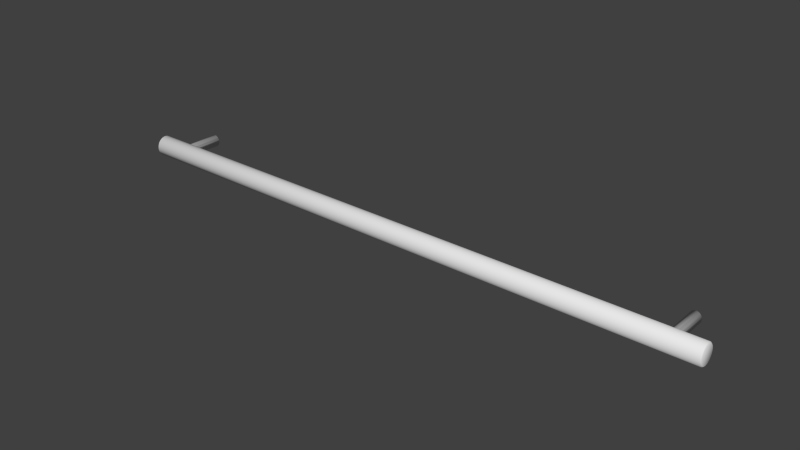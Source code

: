 # Source: Bar_Pull_2.blend  (saved by Blender 2.83.15; exported with 4.5.12 LTS)
import bpy
from mathutils import Matrix  # noqa: F401  (used for matrix-valued properties, if any)

bpy.ops.wm.read_factory_settings(use_empty=True)
scene = bpy.context.scene
scene.name = 'Scene'

# ---- collections
col_collection_1 = bpy.data.collections.new('Collection 1'); scene.collection.children.link(col_collection_1)

# ---- world
world_world = bpy.data.worlds.new('World'); scene.world = world_world
world_world.color = (0.05088, 0.05088, 0.05088)
world_world.use_sun_shadow = False
world_world.sun_shadow_jitter_overblur = 0.0
world_world.cycles.sampling_method = 'MANUAL'
world_world.cycles.sample_map_resolution = 256

# ---- meshes
me_cylinder = bpy.data.meshes.new('Cylinder')
me_cylinder.from_pydata([(-0.1858, -0.02554, 0.00635), (0.1874, -0.02554, 0.00635), (0.1874, -0.02439, 0.006228), (-0.1858, -0.02439, 0.006228), (-0.1866, -0.02454, 0.005369), (-0.1866, -0.02554, 0.005474), (-0.1858, -0.0267, 0.006228), (0.1874, -0.0267, 0.006228), (0.188, -0.02554, 0.005684), (0.188, -0.02451, 0.005574), (0.1874, -0.02327, 0.005867), (-0.1858, -0.02327, 0.005867), (-0.1866, -0.02654, 0.005369), (-0.1866, -0.02358, 0.005058), (-0.1866, -0.0227, 0.004552), (-0.1866, -0.02192, 0.003871), (-0.1866, -0.02129, 0.003041), (-0.1866, -0.02082, 0.002095), (-0.1866, -0.02052, 0.001068), (-0.1866, -0.02043, -5.752e-09), (-0.1866, -0.02052, -0.001068), (-0.1866, -0.02082, -0.002095), (-0.1866, -0.02129, -0.003041), (-0.1866, -0.02192, -0.003871), (-0.1866, -0.0227, -0.004552), (-0.1866, -0.02358, -0.005058), (-0.1866, -0.02454, -0.005369), (-0.1866, -0.02554, -0.005474), (-0.1866, -0.02654, -0.005369), (-0.1866, -0.0275, -0.005058), (-0.1866, -0.02839, -0.004552), (-0.1866, -0.02916, -0.003871), (-0.1866, -0.0298, -0.003041), (-0.1866, -0.03027, -0.002095), (-0.1866, -0.03056, -0.001068), (-0.1866, -0.03066, -2.197e-09), (-0.1866, -0.03056, 0.001068), (-0.1866, -0.03027, 0.002095), (-0.1866, -0.0298, 0.003041), (-0.1866, -0.02916, 0.003871), (-0.1866, -0.02839, 0.004552), (-0.1866, -0.0275, 0.005058), (-0.1858, -0.02782, 0.005867), (0.1874, -0.02782, 0.005867), (0.188, -0.02658, 0.005574), (0.188, -0.02351, 0.005251), (0.188, -0.02758, 0.005251), (0.188, -0.0285, 0.004726), (0.188, -0.0293, 0.004019), (0.188, -0.02996, 0.003158), (0.188, -0.03045, 0.002175), (0.188, -0.03075, 0.001109), (0.188, -0.03086, 7.629e-09), (0.188, -0.03075, -0.001109), (0.188, -0.03045, -0.002175), (0.188, -0.02996, -0.003158), (0.188, -0.0293, -0.004019), (0.188, -0.0285, -0.004726), (0.188, -0.02758, -0.005251), (0.188, -0.02658, -0.005574), (0.188, -0.02554, -0.005684), (0.188, -0.02451, -0.005574), (0.188, -0.02351, -0.005251), (0.188, -0.02259, -0.004726), (0.188, -0.02179, -0.004019), (0.188, -0.02113, -0.003158), (0.188, -0.02063, -0.002175), (0.188, -0.02033, -0.001109), (0.188, -0.02023, 4.116e-09), (0.188, -0.02033, 0.001109), (0.188, -0.02063, 0.002175), (0.188, -0.02113, 0.003158), (0.188, -0.02179, 0.004019), (0.188, -0.02259, 0.004726), (0.1874, -0.02225, 0.00528), (-0.1858, -0.02225, 0.00528), (-0.1858, -0.02135, 0.00449), (-0.1858, -0.02061, 0.003528), (-0.1858, -0.02006, 0.00243), (-0.1858, -0.01972, 0.001239), (-0.1858, -0.01961, -5.706e-09), (-0.1858, -0.01972, -0.001239), (-0.1858, -0.02006, -0.00243), (-0.1858, -0.02061, -0.003528), (-0.1858, -0.02135, -0.00449), (-0.1858, -0.02225, -0.00528), (-0.1858, -0.02327, -0.005867), (-0.1858, -0.02439, -0.006228), (-0.1858, -0.02554, -0.00635), (-0.1858, -0.0267, -0.006228), (-0.1858, -0.02782, -0.005867), (-0.1858, -0.02884, -0.00528), (-0.1858, -0.02974, -0.00449), (-0.1858, -0.03048, -0.003528), (-0.1858, -0.03103, -0.00243), (-0.1858, -0.03137, -0.001239), (-0.1858, -0.03148, -2.214e-09), (-0.1858, -0.03137, 0.001239), (-0.1858, -0.03103, 0.00243), (-0.1858, -0.03048, 0.003528), (-0.1858, -0.02974, 0.00449), (-0.1858, -0.02884, 0.00528), (0.1874, -0.02884, 0.00528), (0.1874, -0.02974, 0.00449), (0.1874, -0.03048, 0.003528), (0.1874, -0.03103, 0.00243), (0.1874, -0.03137, 0.001239), (0.1874, -0.03148, 7.621e-09), (0.1874, -0.03137, -0.001239), (0.1874, -0.03103, -0.00243), (0.1874, -0.03048, -0.003528), (0.1874, -0.02974, -0.00449), (0.1874, -0.02884, -0.00528), (0.1874, -0.02782, -0.005867), (0.1874, -0.0267, -0.006228), (0.1874, -0.02554, -0.00635), (0.1874, -0.02439, -0.006228), (0.1874, -0.02327, -0.005867), (0.1874, -0.02225, -0.00528), (0.1874, -0.02135, -0.00449), (0.1874, -0.02061, -0.003528), (0.1874, -0.02006, -0.00243), (0.1874, -0.01972, -0.001239), (0.1874, -0.01961, 4.129e-09), (0.1874, -0.01972, 0.001239), (0.1874, -0.02006, 0.00243), (0.1874, -0.02061, 0.003528), (0.1874, -0.02135, 0.00449), (0.1703, -0.02061, 0.003528), (0.17, -0.0207, 0.003648), (0.1693, -0.02075, 0.00372), (0.1686, -0.0207, 0.003648), (0.1683, -0.02061, 0.003528), (-0.1664, -0.02061, 0.003528), (-0.1668, -0.0207, 0.003648), (-0.1675, -0.02075, 0.00372), (-0.1681, -0.0207, 0.003648), (-0.1685, -0.02061, 0.003528), (-0.1688, -0.02056, 0.003436), (-0.1693, -0.02039, 0.003093), (-0.1698, -0.02016, 0.00263), (-0.17, -0.02006, 0.00243), (-0.1703, -0.01996, 0.002066), (-0.1706, -0.01977, 0.001423), (-0.1706, -0.01972, 0.001239), (-0.1708, -0.01967, 0.0007256), (-0.1708, -0.01961, 2.289e-09), (-0.1708, -0.01961, -4.083e-09), (-0.1708, -0.01967, -0.0007256), (-0.1706, -0.01972, -0.001239), (-0.1706, -0.01977, -0.001423), (-0.1703, -0.01996, -0.002066), (-0.17, -0.02006, -0.00243), (-0.1698, -0.02016, -0.00263), (-0.1693, -0.02039, -0.003093), (-0.1688, -0.02056, -0.003436), (-0.1685, -0.02061, -0.003528), (-0.1681, -0.0207, -0.003648), (-0.1675, -0.02075, -0.00372), (-0.1668, -0.0207, -0.003648), (-0.1664, -0.02061, -0.003528), (0.1683, -0.02061, -0.003528), (0.1686, -0.0207, -0.003648), (0.1693, -0.02075, -0.00372), (0.17, -0.0207, -0.003648), (0.1703, -0.02061, -0.003528), (0.1718, -0.02006, -0.00243), (0.1706, -0.02056, -0.003436), (0.1712, -0.02039, -0.003093), (0.1717, -0.02016, -0.00263), (0.1725, -0.01972, -0.001239), (0.1721, -0.01996, -0.002066), (0.1724, -0.01977, -0.001423), (0.1727, -0.01961, 2.524e-09), (0.1726, -0.01967, -0.0007256), (0.1727, -0.01961, -1.022e-09), (0.1725, -0.01972, 0.001239), (0.1726, -0.01967, 0.0007256), (0.1718, -0.02006, 0.00243), (0.1724, -0.01977, 0.001423), (0.1721, -0.01996, 0.002066), (0.1717, -0.02016, 0.00263), (0.1712, -0.02039, 0.003093), (0.1706, -0.02056, 0.003436), (0.168, -0.02056, 0.003436), (0.1674, -0.02039, 0.003093), (0.1669, -0.02016, 0.00263), (0.1668, -0.02006, 0.00243), (-0.1649, -0.02006, 0.00243), (-0.1651, -0.02016, 0.00263), (-0.1656, -0.02039, 0.003093), (-0.1662, -0.02056, 0.003436), (-0.1649, -0.02006, -0.00243), (0.1668, -0.02006, -0.00243), (0.1669, -0.02016, -0.00263), (0.1674, -0.02039, -0.003093), (0.168, -0.02056, -0.003436), (-0.1662, -0.02056, -0.003436), (-0.1656, -0.02039, -0.003093), (-0.1651, -0.02016, -0.00263), (0.1665, -0.01996, 0.002066), (0.1662, -0.01977, 0.001423), (0.1661, -0.01972, 0.001239), (-0.1643, -0.01972, 0.001239), (-0.1643, -0.01977, 0.001423), (-0.1647, -0.01996, 0.002066), (-0.1643, -0.01972, -0.001239), (0.1661, -0.01972, -0.001239), (0.1662, -0.01977, -0.001423), (0.1665, -0.01996, -0.002066), (-0.1647, -0.01996, -0.002066), (-0.1643, -0.01977, -0.001423), (0.166, -0.01967, 0.0007256), (0.1659, -0.01961, 2.157e-09), (-0.1641, -0.01961, -3.585e-09), (-0.1641, -0.01961, -1.022e-09), (-0.1641, -0.01967, 0.0007256), (0.166, -0.01967, -0.0007256), (-0.1641, -0.01967, -0.0007256), (-0.1668, 0.0002702, 0.003648), (-0.1675, 0.0002702, 0.00372), (-0.1662, 0.0002702, 0.003436), (-0.1656, 0.0002702, 0.003093), (-0.1651, 0.0002702, 0.00263), (-0.1647, 0.0002702, 0.002066), (-0.1643, 0.0002702, 0.001423), (-0.1641, 0.0002702, 0.0007256), (-0.1641, 0.0002702, 2.738e-10), (-0.1641, 0.0002702, -0.0007256), (-0.1643, 0.0002702, -0.001423), (-0.1647, 0.0002702, -0.002066), (-0.1651, 0.0002702, -0.00263), (-0.1656, 0.0002702, -0.003093), (-0.1662, 0.0002702, -0.003436), (-0.1668, 0.0002702, -0.003648), (-0.1675, 0.0002702, -0.00372), (-0.1681, 0.0002702, -0.003648), (-0.1688, 0.0002702, -0.003436), (-0.1693, 0.0002702, -0.003093), (-0.1698, 0.0002702, -0.00263), (-0.1703, 0.0002702, -0.002066), (-0.1706, 0.0002702, -0.001423), (-0.1708, 0.0002702, -0.0007256), (-0.1708, 0.0002702, 3.585e-09), (-0.1708, 0.0002702, 0.0007256), (-0.1706, 0.0002702, 0.001423), (-0.1703, 0.0002702, 0.002066), (-0.1698, 0.0002702, 0.00263), (-0.1693, 0.0002702, 0.003093), (-0.1688, 0.0002702, 0.003436), (-0.1681, 0.0002702, 0.003648), (0.17, 0.0002702, 0.003648), (0.1693, 0.0002702, 0.00372), (0.1706, 0.0002702, 0.003436), (0.1712, 0.0002702, 0.003093), (0.1717, 0.0002702, 0.00263), (0.1721, 0.0002702, 0.002066), (0.1724, 0.0002702, 0.001423), (0.1726, 0.0002702, 0.0007256), (0.1727, 0.0002702, 2.735e-10), (0.1726, 0.0002702, -0.0007256), (0.1724, 0.0002702, -0.001423), (0.1721, 0.0002702, -0.002066), (0.1717, 0.0002702, -0.00263), (0.1712, 0.0002702, -0.003093), (0.1706, 0.0002702, -0.003436), (0.17, 0.0002702, -0.003648), (0.1693, 0.0002702, -0.00372), (0.1686, 0.0002702, -0.003648), (0.168, 0.0002702, -0.003436), (0.1674, 0.0002702, -0.003093), (0.1669, 0.0002702, -0.00263), (0.1665, 0.0002702, -0.002066), (0.1662, 0.0002702, -0.001423), (0.166, 0.0002702, -0.0007256), (0.1659, 0.0002702, 3.584e-09), (0.166, 0.0002702, 0.0007256), (0.1662, 0.0002702, 0.001423), (0.1665, 0.0002702, 0.002066), (0.1669, 0.0002702, 0.00263), (0.1674, 0.0002702, 0.003093), (0.168, 0.0002702, 0.003436), (0.1686, 0.0002702, 0.003648)], [], [(0, 1, 2, 3), (0, 3, 4, 5), (6, 7, 1, 0), (2, 1, 8, 9), (3, 2, 10, 11), (6, 0, 5, 12), (3, 11, 13, 4), (5, 4, 13, 14, 15, 16, 17, 18, 19, 20, 21, 22, 23, 24, 25, 26, 27, 28, 29, 30, 31, 32, 33, 34, 35, 36, 37, 38, 39, 40, 41, 12), (42, 43, 7, 6), (1, 7, 44, 8), (10, 2, 9, 45), (9, 8, 44, 46, 47, 48, 49, 50, 51, 52, 53, 54, 55, 56, 57, 58, 59, 60, 61, 62, 63, 64, 65, 66, 67, 68, 69, 70, 71, 72, 73, 45), (11, 10, 74, 75), (42, 6, 12, 41), (11, 75, 14, 13), (75, 76, 15, 14), (76, 77, 16, 15), (77, 78, 17, 16), (78, 79, 18, 17), (79, 80, 19, 18), (80, 81, 20, 19), (81, 82, 21, 20), (82, 83, 22, 21), (83, 84, 23, 22), (84, 85, 24, 23), (85, 86, 25, 24), (86, 87, 26, 25), (87, 88, 27, 26), (88, 89, 28, 27), (89, 90, 29, 28), (90, 91, 30, 29), (91, 92, 31, 30), (92, 93, 32, 31), (93, 94, 33, 32), (94, 95, 34, 33), (95, 96, 35, 34), (96, 97, 36, 35), (97, 98, 37, 36), (98, 99, 38, 37), (99, 100, 39, 38), (100, 101, 40, 39), (101, 42, 41, 40), (101, 102, 43, 42), (7, 43, 46, 44), (74, 10, 45, 73), (43, 102, 47, 46), (102, 103, 48, 47), (103, 104, 49, 48), (104, 105, 50, 49), (105, 106, 51, 50), (106, 107, 52, 51), (107, 108, 53, 52), (108, 109, 54, 53), (109, 110, 55, 54), (110, 111, 56, 55), (111, 112, 57, 56), (112, 113, 58, 57), (113, 114, 59, 58), (114, 115, 60, 59), (115, 116, 61, 60), (116, 117, 62, 61), (117, 118, 63, 62), (118, 119, 64, 63), (119, 120, 65, 64), (120, 121, 66, 65), (121, 122, 67, 66), (122, 123, 68, 67), (123, 124, 69, 68), (124, 125, 70, 69), (125, 126, 71, 70), (126, 127, 72, 71), (127, 74, 73, 72), (75, 74, 127, 76), (76, 127, 126, 128, 129, 130, 131, 132, 133, 134, 135, 136, 137, 77), (77, 137, 138, 139, 140, 141, 78), (78, 141, 142, 143, 144, 79), (79, 144, 145, 146, 147, 80), (80, 147, 148, 149, 81), (81, 149, 150, 151, 152, 82), (82, 152, 153, 154, 155, 156, 83), (83, 156, 157, 158, 159, 160, 161, 162, 163, 164, 165, 120, 119, 84), (84, 119, 118, 85), (85, 118, 117, 86), (86, 117, 116, 87), (87, 116, 115, 88), (88, 115, 114, 89), (89, 114, 113, 90), (90, 113, 112, 91), (91, 112, 111, 92), (92, 111, 110, 93), (93, 110, 109, 94), (94, 109, 108, 95), (95, 108, 107, 96), (96, 107, 106, 97), (97, 106, 105, 98), (98, 105, 104, 99), (99, 104, 103, 100), (100, 103, 102, 101), (166, 121, 120, 165, 167, 168, 169), (170, 122, 121, 166, 171, 172), (173, 123, 122, 170, 174, 175), (176, 124, 123, 173, 177), (178, 125, 124, 176, 179, 180), (128, 126, 125, 178, 181, 182, 183), (133, 132, 184, 185, 186, 187, 188, 189, 190, 191), (192, 193, 194, 195, 196, 161, 160, 197, 198, 199), (188, 187, 200, 201, 202, 203, 204, 205), (206, 207, 208, 209, 193, 192, 210, 211), (203, 202, 212, 213, 214, 215, 216), (214, 213, 217, 207, 206, 218), (134, 219, 220, 135), (219, 134, 133, 191, 221), (220, 219, 221, 222, 223, 224, 225, 226, 227, 228, 229, 230, 231, 232, 233, 234, 235, 236, 237, 238, 239, 240, 241, 242, 243, 244, 245, 246, 247, 248, 249, 250), (135, 220, 250, 136), (190, 222, 221, 191), (189, 223, 222, 190), (223, 189, 188, 205, 224), (204, 225, 224, 205), (225, 204, 203, 216, 226), (215, 227, 226, 216), (227, 215, 214, 218, 228), (228, 218, 206, 211, 229), (210, 230, 229, 211), (230, 210, 192, 199, 231), (198, 232, 231, 199), (197, 233, 232, 198), (233, 197, 160, 159, 234), (158, 235, 234, 159), (157, 236, 235, 158), (236, 157, 156, 155, 237), (154, 238, 237, 155), (153, 239, 238, 154), (239, 153, 152, 151, 240), (150, 241, 240, 151), (241, 150, 149, 148, 242), (242, 148, 147, 146, 243), (145, 244, 243, 146), (244, 145, 144, 143, 245), (142, 246, 245, 143), (246, 142, 141, 140, 247), (139, 248, 247, 140), (138, 249, 248, 139), (249, 138, 137, 136, 250), (129, 251, 252, 130), (251, 129, 128, 183, 253), (252, 251, 253, 254, 255, 256, 257, 258, 259, 260, 261, 262, 263, 264, 265, 266, 267, 268, 269, 270, 271, 272, 273, 274, 275, 276, 277, 278, 279, 280, 281, 282), (130, 252, 282, 131), (182, 254, 253, 183), (181, 255, 254, 182), (255, 181, 178, 180, 256), (179, 257, 256, 180), (257, 179, 176, 177, 258), (258, 177, 173, 175, 259), (174, 260, 259, 175), (260, 174, 170, 172, 261), (171, 262, 261, 172), (262, 171, 166, 169, 263), (168, 264, 263, 169), (167, 265, 264, 168), (265, 167, 165, 164, 266), (163, 267, 266, 164), (162, 268, 267, 163), (268, 162, 161, 196, 269), (195, 270, 269, 196), (194, 271, 270, 195), (271, 194, 193, 209, 272), (208, 273, 272, 209), (273, 208, 207, 217, 274), (213, 275, 274, 217), (212, 276, 275, 213), (276, 212, 202, 201, 277), (200, 278, 277, 201), (278, 200, 187, 186, 279), (185, 280, 279, 186), (184, 281, 280, 185), (281, 184, 132, 131, 282)])
me_cylinder.polygons.foreach_set('use_smooth', [True] * 176)
_uv = me_cylinder.uv_layers.new(name='UVMap')
_uv.uv.foreach_set('vector', [0.2971, 1.88, 0.2971, 0.0, 0.313, 0.0, 0.313, 1.88, 0.7086, 0.6766, 0.7242, 0.6797, 0.721, 0.6904, 0.7075, 0.6877, 0.2813, 1.88, 0.2813, 0.0, 0.2971, 0.0, 0.2971, 1.88, 0.531, 0.6766, 0.547, 0.6766, 0.5461, 0.685, 0.5319, 0.685, 0.313, 1.88, 0.313, 0.0, 0.3283, 1.52e-07, 0.3283, 1.88, 0.6927, 0.6766, 0.7086, 0.6766, 0.7075, 0.6877, 0.6938, 0.6877, 0.7242, 0.6797, 0.7389, 0.6858, 0.7337, 0.6956, 0.721, 0.6904, 0.7075, 0.6877, 0.721, 0.6904, 0.7337, 0.6956, 0.7451, 0.7033, 0.7548, 0.713, 0.7624, 0.7244, 0.7677, 0.7371, 0.7703, 0.7505, 0.7703, 0.7642, 0.7677, 0.7777, 0.7624, 0.7904, 0.7548, 0.8018, 0.7451, 0.8115, 0.7337, 0.8191, 0.721, 0.8244, 0.7075, 0.8271, 0.6938, 0.8271, 0.6803, 0.8244, 0.6677, 0.8191, 0.6562, 0.8115, 0.6465, 0.8018, 0.6389, 0.7904, 0.6337, 0.7777, 0.631, 0.7642, 0.631, 0.7505, 0.6337, 0.7371, 0.6389, 0.7244, 0.6465, 0.713, 0.6562, 0.7033, 0.6677, 0.6956, 0.6803, 0.6904, 0.6938, 0.6877, 0.2662, 1.88, 0.2662, 0.0, 0.2813, 0.0, 0.2813, 1.88, 0.547, 0.6766, 0.5626, 0.6797, 0.5601, 0.6878, 0.5461, 0.685, 0.5154, 0.6797, 0.531, 0.6766, 0.5319, 0.685, 0.5179, 0.6878, 0.5319, 0.685, 0.5461, 0.685, 0.5601, 0.6878, 0.5733, 0.6933, 0.5851, 0.7012, 0.5952, 0.7113, 0.6031, 0.7231, 0.6086, 0.7363, 0.6114, 0.7503, 0.6114, 0.7645, 0.6086, 0.7785, 0.6031, 0.7916, 0.5952, 0.8035, 0.5851, 0.8136, 0.5733, 0.8215, 0.5601, 0.8269, 0.5461, 0.8297, 0.5319, 0.8297, 0.5179, 0.8269, 0.5047, 0.8215, 0.4929, 0.8136, 0.4828, 0.8035, 0.4749, 0.7916, 0.4694, 0.7785, 0.4667, 0.7645, 0.4667, 0.7503, 0.4694, 0.7363, 0.4749, 0.7231, 0.4828, 0.7113, 0.4929, 0.7012, 0.5047, 0.6933, 0.5179, 0.6878, 0.3283, 1.88, 0.3283, 1.52e-07, 0.3426, 1.52e-07, 0.3426, 1.88, 0.6771, 0.6797, 0.6927, 0.6766, 0.6938, 0.6877, 0.6803, 0.6904, 0.7389, 0.6858, 0.7522, 0.6946, 0.7451, 0.7033, 0.7337, 0.6956, 0.7522, 0.6946, 0.7634, 0.7059, 0.7548, 0.713, 0.7451, 0.7033, 0.7634, 0.7059, 0.7723, 0.7191, 0.7624, 0.7244, 0.7548, 0.713, 0.7723, 0.7191, 0.7784, 0.7338, 0.7677, 0.7371, 0.7624, 0.7244, 0.7784, 0.7338, 0.7815, 0.7494, 0.7703, 0.7505, 0.7677, 0.7371, 0.7815, 0.7494, 0.7815, 0.7653, 0.7703, 0.7642, 0.7703, 0.7505, 0.7815, 0.7653, 0.7784, 0.781, 0.7677, 0.7777, 0.7703, 0.7642, 0.7784, 0.781, 0.7723, 0.7957, 0.7624, 0.7904, 0.7677, 0.7777, 0.7723, 0.7957, 0.7634, 0.8089, 0.7548, 0.8018, 0.7624, 0.7904, 0.7634, 0.8089, 0.7522, 0.8202, 0.7451, 0.8115, 0.7548, 0.8018, 0.7522, 0.8202, 0.7389, 0.829, 0.7337, 0.8191, 0.7451, 0.8115, 0.7389, 0.829, 0.7242, 0.8351, 0.721, 0.8244, 0.7337, 0.8191, 0.7242, 0.8351, 0.7086, 0.8382, 0.7075, 0.8271, 0.721, 0.8244, 0.7086, 0.8382, 0.6927, 0.8382, 0.6938, 0.8271, 0.7075, 0.8271, 0.6927, 0.8382, 0.6771, 0.8351, 0.6803, 0.8244, 0.6938, 0.8271, 0.6771, 0.8351, 0.6624, 0.829, 0.6677, 0.8191, 0.6803, 0.8244, 0.6624, 0.829, 0.6491, 0.8202, 0.6562, 0.8115, 0.6677, 0.8191, 0.6491, 0.8202, 0.6379, 0.8089, 0.6465, 0.8018, 0.6562, 0.8115, 0.6379, 0.8089, 0.629, 0.7957, 0.6389, 0.7904, 0.6465, 0.8018, 0.629, 0.7957, 0.6229, 0.781, 0.6337, 0.7777, 0.6389, 0.7904, 0.6229, 0.781, 0.6198, 0.7653, 0.631, 0.7642, 0.6337, 0.7777, 0.6198, 0.7653, 0.6198, 0.7494, 0.631, 0.7505, 0.631, 0.7642, 0.6198, 0.7494, 0.6229, 0.7338, 0.6337, 0.7371, 0.631, 0.7505, 0.6229, 0.7338, 0.629, 0.7191, 0.6389, 0.7244, 0.6337, 0.7371, 0.629, 0.7191, 0.6379, 0.7059, 0.6465, 0.713, 0.6389, 0.7244, 0.6379, 0.7059, 0.6491, 0.6946, 0.6562, 0.7033, 0.6465, 0.713, 0.6491, 0.6946, 0.6624, 0.6858, 0.6677, 0.6956, 0.6562, 0.7033, 0.6624, 0.6858, 0.6771, 0.6797, 0.6803, 0.6904, 0.6677, 0.6956, 0.2524, 1.88, 0.2524, 0.0, 0.2662, 0.0, 0.2662, 1.88, 0.5626, 0.6797, 0.5773, 0.6858, 0.5733, 0.6933, 0.5601, 0.6878, 0.5007, 0.6858, 0.5154, 0.6797, 0.5179, 0.6878, 0.5047, 0.6933, 0.5773, 0.6858, 0.5905, 0.6946, 0.5851, 0.7012, 0.5733, 0.6933, 0.5905, 0.6946, 0.6018, 0.7059, 0.5952, 0.7113, 0.5851, 0.7012, 0.6018, 0.7059, 0.6106, 0.7191, 0.6031, 0.7231, 0.5952, 0.7113, 0.6106, 0.7191, 0.6167, 0.7338, 0.6086, 0.7363, 0.6031, 0.7231, 0.6167, 0.7338, 0.6198, 0.7494, 0.6114, 0.7503, 0.6086, 0.7363, 0.6198, 0.7494, 0.6198, 0.7653, 0.6114, 0.7645, 0.6114, 0.7503, 0.6198, 0.7653, 0.6167, 0.781, 0.6086, 0.7785, 0.6114, 0.7645, 0.6167, 0.781, 0.6106, 0.7957, 0.6031, 0.7916, 0.6086, 0.7785, 0.6106, 0.7957, 0.6018, 0.8089, 0.5952, 0.8035, 0.6031, 0.7916, 0.6018, 0.8089, 0.5905, 0.8202, 0.5851, 0.8136, 0.5952, 0.8035, 0.5905, 0.8202, 0.5773, 0.829, 0.5733, 0.8215, 0.5851, 0.8136, 0.5773, 0.829, 0.5626, 0.8351, 0.5601, 0.8269, 0.5733, 0.8215, 0.5626, 0.8351, 0.547, 0.8382, 0.5461, 0.8297, 0.5601, 0.8269, 0.547, 0.8382, 0.531, 0.8382, 0.5319, 0.8297, 0.5461, 0.8297, 0.531, 0.8382, 0.5154, 0.8351, 0.5179, 0.8269, 0.5319, 0.8297, 0.5154, 0.8351, 0.5007, 0.829, 0.5047, 0.8215, 0.5179, 0.8269, 0.5007, 0.829, 0.4875, 0.8202, 0.4929, 0.8136, 0.5047, 0.8215, 0.4875, 0.8202, 0.4762, 0.8089, 0.4828, 0.8035, 0.4929, 0.8136, 0.4762, 0.8089, 0.4674, 0.7957, 0.4749, 0.7916, 0.4828, 0.8035, 0.4674, 0.7957, 0.4613, 0.781, 0.4694, 0.7785, 0.4749, 0.7916, 0.4613, 0.781, 0.4582, 0.7653, 0.4667, 0.7645, 0.4694, 0.7785, 0.4582, 0.7653, 0.4582, 0.7494, 0.4667, 0.7503, 0.4667, 0.7645, 0.4582, 0.7494, 0.4613, 0.7338, 0.4694, 0.7363, 0.4667, 0.7503, 0.4613, 0.7338, 0.4674, 0.7191, 0.4749, 0.7231, 0.4694, 0.7363, 0.4674, 0.7191, 0.4762, 0.7059, 0.4828, 0.7113, 0.4749, 0.7231, 0.4762, 0.7059, 0.4875, 0.6946, 0.4929, 0.7012, 0.4828, 0.7113, 0.4875, 0.6946, 0.5007, 0.6858, 0.5047, 0.6933, 0.4929, 0.7012, 0.3426, 1.88, 0.3426, 1.52e-07, 0.3552, 1.52e-07, 0.3552, 1.88, 0.1255, 3.801e-08, 0.1255, 1.88, 0.1139, 1.88, 0.1139, 1.54, 0.1154, 1.535, 0.1162, 1.525, 0.1154, 1.516, 0.1139, 1.511, 0.1139, 0.3721, 0.1154, 0.367, 0.1162, 0.3577, 0.1154, 0.3484, 0.1139, 0.3434, 0.1139, 1.203e-07, 0.1139, 3.801e-08, 0.1139, 0.3434, 0.1128, 0.3395, 0.1086, 0.3313, 0.1029, 0.3241, 0.1004, 0.322, 0.1004, 1.203e-07, 0.1004, 3.801e-08, 0.1004, 0.322, 0.0959, 0.3182, 0.08787, 0.3138, 0.08557, 0.3131, 0.08557, 8.233e-08, 0.08557, 0.0, 0.08557, 0.3131, 0.07906, 0.3111, 0.06987, 0.3102, 0.06987, 0.3102, 0.06987, 8.233e-08, 0.06987, 0.0, 0.06987, 0.3102, 0.06055, 0.3111, 0.05395, 0.3131, 0.05395, 8.233e-08, 0.05395, 0.0, 0.05395, 0.3131, 0.05155, 0.3138, 0.04317, 0.3182, 0.03843, 0.322, 0.03843, 8.233e-08, 0.03843, 0.0, 0.03843, 0.322, 0.03579, 0.3241, 0.02967, 0.3313, 0.02512, 0.3395, 0.02391, 0.3434, 0.02391, 8.233e-08, 0.02391, 0.0, 0.02391, 0.3434, 0.02229, 0.3484, 0.02132, 0.3577, 0.02229, 0.367, 0.02391, 0.3721, 0.02391, 1.511, 0.02229, 1.516, 0.02132, 1.525, 0.02229, 1.535, 0.02391, 1.54, 0.02391, 1.88, 0.01093, 1.88, 0.01093, 8.233e-08, 0.01093, 0.0, 0.01093, 1.88, 0.0, 1.88, 2.376e-07, 1.203e-07, 0.2404, 0.0, 0.2404, 1.88, 0.228, 1.88, 0.228, 8.233e-08, 0.228, 0.0, 0.228, 1.88, 0.2138, 1.88, 0.2138, 8.233e-08, 0.2138, 0.0, 0.2138, 1.88, 0.1986, 1.88, 0.1986, 8.233e-08, 0.1986, 0.0, 0.1986, 1.88, 0.1827, 1.88, 0.1827, 8.233e-08, 0.1827, 0.0, 0.1827, 1.88, 0.1669, 1.88, 0.1669, 8.233e-08, 0.1669, 0.0, 0.1669, 1.88, 0.1517, 1.88, 0.1517, 8.233e-08, 0.1517, 0.0, 0.1517, 1.88, 0.1377, 1.88, 0.1377, 9.204e-08, 0.1377, 0.0, 0.1377, 1.88, 0.1255, 1.88, 0.1255, 8.233e-08, 0.4582, 0.0, 0.4582, 1.88, 0.4447, 1.88, 0.4447, 8.233e-08, 0.4447, 0.0, 0.4447, 1.88, 0.4298, 1.88, 0.4298, 8.233e-08, 0.4298, 0.0, 0.4298, 1.88, 0.4141, 1.88, 0.4141, 8.233e-08, 0.4141, 0.0, 0.4141, 1.88, 0.3982, 1.88, 0.3982, 8.233e-08, 0.3982, 0.0, 0.3982, 1.88, 0.3827, 1.88, 0.3827, 8.233e-08, 0.3827, 0.0, 0.3827, 1.88, 0.3682, 1.88, 0.3682, 8.233e-08, 0.3682, 0.0, 0.3682, 1.88, 0.3552, 1.88, 0.3552, 9.204e-08, 0.2404, 1.88, 0.2404, 0.0, 0.2524, 0.0, 0.2524, 1.88, 0.03843, 1.561, 0.03843, 1.88, 0.02391, 1.88, 0.02391, 1.54, 0.02512, 1.544, 0.02967, 1.552, 0.03579, 1.559, 0.05395, 1.57, 0.05395, 1.88, 0.03843, 1.88, 0.03843, 1.561, 0.04317, 1.565, 0.05155, 1.569, 0.06987, 1.573, 0.06987, 1.88, 0.05395, 1.88, 0.05395, 1.57, 0.06055, 1.572, 0.06987, 1.573, 0.08557, 1.57, 0.08557, 1.88, 0.06987, 1.88, 0.06987, 1.573, 0.07906, 1.572, 0.1004, 1.561, 0.1004, 1.88, 0.08557, 1.88, 0.08557, 1.57, 0.08787, 1.569, 0.0959, 1.565, 0.1139, 1.54, 0.1139, 1.88, 0.1004, 1.88, 0.1004, 1.561, 0.1029, 1.559, 0.1086, 1.552, 0.1128, 1.544, 0.1139, 0.3721, 0.1139, 1.511, 0.1128, 1.507, 0.1086, 1.499, 0.1029, 1.492, 0.1004, 1.49, 0.1004, 0.3935, 0.1029, 0.3914, 0.1086, 0.3842, 0.1128, 0.3759, 0.03843, 0.3935, 0.03843, 1.49, 0.03579, 1.492, 0.02967, 1.499, 0.02512, 1.507, 0.02391, 1.511, 0.02391, 0.3721, 0.02512, 0.3759, 0.02967, 0.3842, 0.03579, 0.3914, 0.1004, 0.3935, 0.1004, 1.49, 0.0959, 1.486, 0.08787, 1.482, 0.08557, 1.481, 0.08557, 0.4024, 0.08787, 0.4017, 0.0959, 0.3973, 0.05395, 0.4024, 0.05395, 1.481, 0.05155, 1.482, 0.04317, 1.486, 0.03843, 1.49, 0.03843, 0.3935, 0.04317, 0.3973, 0.05155, 0.4017, 0.08557, 0.4024, 0.08557, 1.481, 0.07906, 1.479, 0.06987, 1.478, 0.06987, 0.4053, 0.06987, 0.4053, 0.07906, 0.4044, 0.06987, 0.4053, 0.06987, 1.478, 0.06055, 1.479, 0.05395, 1.481, 0.05395, 0.4024, 0.06055, 0.4044, 0.5498, 0.5073, 0.5498, 0.0003805, 0.5591, 0.0004072, 0.5591, 0.5083, 0.5498, 0.0003805, 0.5498, 0.5073, 0.5447, 0.5055, 0.5409, 0.5046, 0.5409, 0.0003014, 0.8759, 0.7285, 0.8741, 0.7377, 0.8706, 0.7463, 0.8654, 0.7541, 0.8588, 0.7607, 0.8511, 0.7658, 0.8425, 0.7694, 0.8334, 0.7712, 0.8241, 0.7712, 0.8149, 0.7694, 0.8063, 0.7659, 0.7986, 0.7607, 0.792, 0.7541, 0.7869, 0.7463, 0.7833, 0.7377, 0.7815, 0.7286, 0.7815, 0.7193, 0.7833, 0.7101, 0.7869, 0.7015, 0.792, 0.6937, 0.7986, 0.6871, 0.8063, 0.682, 0.8149, 0.6784, 0.8241, 0.6766, 0.8334, 0.6766, 0.8425, 0.6784, 0.8511, 0.6819, 0.8588, 0.6871, 0.8654, 0.6937, 0.8706, 0.7015, 0.8741, 0.7101, 0.8759, 0.7192, 0.5591, 0.5083, 0.5591, 0.0004072, 0.5684, 0.0003805, 0.5684, 0.5073, 0.5327, 0.5013, 0.5327, 0.0001729, 0.5409, 0.0003014, 0.5409, 0.5046, 0.5255, 0.4967, 0.5255, 9.206e-09, 0.5327, 0.0001729, 0.5327, 0.5013, 0.66, 0.5418, 0.66, 0.04487, 0.6626, 0.04675, 0.6672, 0.04869, 0.6672, 0.5418, 0.6754, 0.05212, 0.6754, 0.5418, 0.6672, 0.5418, 0.6672, 0.04869, 0.6754, 0.5418, 0.6754, 0.05212, 0.6778, 0.0531, 0.6844, 0.05399, 0.6844, 0.5418, 0.6937, 0.05525, 0.6937, 0.5418, 0.6844, 0.5418, 0.6844, 0.05399, 0.6937, 0.5418, 0.6937, 0.05525, 0.6937, 0.05525, 0.7029, 0.05399, 0.7029, 0.5418, 0.7029, 0.5418, 0.7029, 0.05399, 0.7095, 0.0531, 0.7119, 0.05212, 0.7119, 0.5418, 0.7201, 0.04869, 0.7201, 0.5418, 0.7119, 0.5418, 0.7119, 0.05212, 0.7201, 0.5418, 0.7201, 0.04869, 0.7247, 0.04675, 0.7273, 0.04487, 0.7273, 0.5418, 0.8546, 0.4941, 0.8546, 0.001482, 0.8619, 0.002576, 0.8619, 0.491, 0.8464, 0.4965, 0.8464, 0.0006696, 0.8546, 0.001482, 0.8546, 0.4941, 0.8464, 0.0006696, 0.8464, 0.4965, 0.8426, 0.4971, 0.8375, 0.4985, 0.8375, 0.000169, 0.8282, 0.4994, 0.8282, 0.0, 0.8375, 0.000169, 0.8375, 0.4985, 0.8189, 0.4985, 0.8189, 0.000169, 0.8282, 0.0, 0.8282, 0.4994, 0.8189, 0.000169, 0.8189, 0.4985, 0.8139, 0.4971, 0.81, 0.4965, 0.81, 0.0006696, 0.8018, 0.4941, 0.8018, 0.001482, 0.81, 0.0006696, 0.81, 0.4965, 0.7946, 0.491, 0.7946, 0.002576, 0.8018, 0.001482, 0.8018, 0.4941, 0.4582, 0.6093, 0.9551, 0.6093, 0.9533, 0.6118, 0.9513, 0.6165, 0.4582, 0.6165, 0.9479, 0.6247, 0.4582, 0.6247, 0.4582, 0.6165, 0.9513, 0.6165, 0.4582, 0.6247, 0.9479, 0.6247, 0.9469, 0.6271, 0.946, 0.6336, 0.4582, 0.6336, 0.4582, 0.6336, 0.946, 0.6336, 0.9448, 0.6429, 0.9448, 0.6429, 0.4582, 0.6429, 0.946, 0.6522, 0.4582, 0.6522, 0.4582, 0.6429, 0.9448, 0.6429, 0.4582, 0.6522, 0.946, 0.6522, 0.9469, 0.6588, 0.9479, 0.6611, 0.4582, 0.6611, 0.9513, 0.6693, 0.4582, 0.6693, 0.4582, 0.6611, 0.9479, 0.6611, 0.4582, 0.6693, 0.9513, 0.6693, 0.9533, 0.674, 0.9551, 0.6766, 0.4582, 0.6766, 0.5855, 0.5013, 0.5855, 0.0001729, 0.5927, 0.0, 0.5927, 0.4967, 0.5773, 0.5046, 0.5773, 0.0003014, 0.5855, 0.0001729, 0.5855, 0.5013, 0.5773, 0.0003014, 0.5773, 0.5046, 0.5734, 0.5055, 0.5684, 0.5073, 0.5684, 0.0003805, 0.5011, 0.03471, 0.5011, 0.5416, 0.4918, 0.5416, 0.4918, 0.03365, 0.5011, 0.5416, 0.5011, 0.03471, 0.5062, 0.03649, 0.51, 0.03738, 0.51, 0.5417, 0.5254, 0.8902, 0.5254, 0.8809, 0.5272, 0.8717, 0.5307, 0.8631, 0.5359, 0.8554, 0.5425, 0.8488, 0.5502, 0.8436, 0.5588, 0.84, 0.5679, 0.8382, 0.5773, 0.8382, 0.5864, 0.84, 0.595, 0.8436, 0.6027, 0.8488, 0.6093, 0.8554, 0.6145, 0.8631, 0.618, 0.8718, 0.6198, 0.8809, 0.6198, 0.8902, 0.618, 0.8994, 0.6145, 0.908, 0.6093, 0.9157, 0.6027, 0.9223, 0.595, 0.9275, 0.5864, 0.9311, 0.5773, 0.9329, 0.5679, 0.9329, 0.5588, 0.9311, 0.5502, 0.9275, 0.5425, 0.9223, 0.5359, 0.9157, 0.5307, 0.908, 0.5272, 0.8993, 0.4918, 0.03365, 0.4918, 0.5416, 0.4825, 0.5416, 0.4825, 0.03471, 0.5182, 0.04074, 0.5182, 0.5418, 0.51, 0.5417, 0.51, 0.03738, 0.5255, 0.04526, 0.5255, 0.542, 0.5182, 0.5418, 0.5182, 0.04074, 0.5927, 0.5418, 0.5927, 0.04487, 0.5953, 0.04675, 0.5999, 0.04869, 0.5999, 0.5418, 0.6082, 0.05212, 0.6082, 0.5418, 0.5999, 0.5418, 0.5999, 0.04869, 0.6082, 0.5418, 0.6082, 0.05212, 0.6105, 0.0531, 0.6171, 0.05399, 0.6171, 0.5418, 0.6171, 0.5418, 0.6171, 0.05399, 0.6264, 0.05525, 0.6264, 0.05525, 0.6264, 0.5418, 0.6357, 0.05399, 0.6357, 0.5418, 0.6264, 0.5418, 0.6264, 0.05525, 0.6357, 0.5418, 0.6357, 0.05399, 0.6422, 0.0531, 0.6446, 0.05212, 0.6446, 0.5418, 0.6528, 0.04869, 0.6528, 0.5418, 0.6446, 0.5418, 0.6446, 0.05212, 0.6528, 0.5418, 0.6528, 0.04869, 0.6575, 0.04675, 0.66, 0.04487, 0.66, 0.5418, 0.7874, 0.4941, 0.7874, 0.001482, 0.7946, 0.002576, 0.7946, 0.491, 0.7791, 0.4965, 0.7791, 0.0006696, 0.7874, 0.001482, 0.7874, 0.4941, 0.7791, 0.0006696, 0.7791, 0.4965, 0.7753, 0.4971, 0.7702, 0.4985, 0.7702, 0.000169, 0.7609, 0.4994, 0.7609, 0.0, 0.7702, 0.000169, 0.7702, 0.4985, 0.7517, 0.4985, 0.7517, 0.000169, 0.7609, 0.0, 0.7609, 0.4994, 0.7517, 0.000169, 0.7517, 0.4985, 0.7466, 0.4971, 0.7427, 0.4965, 0.7427, 0.0006696, 0.7345, 0.4941, 0.7345, 0.001482, 0.7427, 0.0006696, 0.7427, 0.4965, 0.7273, 0.491, 0.7273, 0.002576, 0.7345, 0.001482, 0.7345, 0.4941, 0.4582, 0.542, 0.9551, 0.542, 0.9533, 0.5446, 0.9513, 0.5492, 0.4582, 0.5492, 0.9479, 0.5574, 0.4582, 0.5574, 0.4582, 0.5492, 0.9513, 0.5492, 0.4582, 0.5574, 0.9479, 0.5574, 0.9469, 0.5598, 0.946, 0.5664, 0.4582, 0.5664, 0.9448, 0.5756, 0.4582, 0.5756, 0.4582, 0.5664, 0.946, 0.5664, 0.946, 0.5849, 0.4582, 0.5849, 0.4582, 0.5756, 0.9448, 0.5756, 0.4582, 0.5849, 0.946, 0.5849, 0.9469, 0.5915, 0.9479, 0.5938, 0.4582, 0.5938, 0.9513, 0.6021, 0.4582, 0.6021, 0.4582, 0.5938, 0.9479, 0.5938, 0.4582, 0.6021, 0.9513, 0.6021, 0.9533, 0.6067, 0.9551, 0.6093, 0.4582, 0.6093, 0.4654, 0.04074, 0.4654, 0.5418, 0.4582, 0.542, 0.4582, 0.04526, 0.4736, 0.03738, 0.4736, 0.5417, 0.4654, 0.5418, 0.4654, 0.04074, 0.4736, 0.5417, 0.4736, 0.03738, 0.4775, 0.03649, 0.4825, 0.03471, 0.4825, 0.5416])
me_cylinder.materials.append(None)
me_cylinder.use_remesh_preserve_volume = False
me_cylinder.use_remesh_preserve_attributes = False
me_cylinder.use_mirror_vertex_groups = False
me_cylinder.update()

# ---- objects
ob_bar_pull_2 = bpy.data.objects.new('Bar Pull 2', me_cylinder)

# ---- transforms, parenting, visibility, modifiers, constraints
ob_bar_pull_2.location = (0.0, 0.0, 0.0)
ob_bar_pull_2.lineart.crease_threshold = 0.0

# ---- collection membership
col_collection_1.objects.link(ob_bar_pull_2)

# ---- scene / render settings (as saved in the file)
scene.frame_start = 1; scene.frame_end = 250; scene.frame_set(1)
scene.render.engine = 'CYCLES'
scene.render.resolution_percentage = 50
scene.render.dither_intensity = 0.0
scene.cycles.use_denoising = False
scene.cycles.samples = 10
scene.cycles.sampling_pattern = 'TABULATED_SOBOL'
scene.cycles.light_sampling_threshold = 0.0
scene.cycles.use_adaptive_sampling = False
scene.cycles.use_light_tree = False
scene.cycles.caustics_reflective = False
scene.cycles.caustics_refractive = False
scene.cycles.blur_glossy = 0.0
scene.cycles.max_bounces = 6
scene.cycles.pixel_filter_type = 'GAUSSIAN'
scene.cycles.sample_clamp_direct = 1.0
scene.cycles.sample_clamp_indirect = 1.0
scene.view_settings.view_transform = 'Standard'
bpy.context.view_layer.update()

# ---- added for rendering (the .blend has no active camera and no usable light): camera, sun
cam_auto = bpy.data.cameras.new('AutoCamera')
cam_auto.lens = 50.0
cam_auto.sensor_width = 36.0
cam_auto.clip_end = 1000.0
ob_auto_camera = bpy.data.objects.new('AutoCamera', cam_auto)
scene.collection.objects.link(ob_auto_camera)
ob_auto_camera.location = (0.348772, -0.433296, 0.278461)
ob_auto_camera.rotation_euler = (1.09748, -7.21219e-08, 0.694738)
scene.camera = ob_auto_camera
light_auto_sun = bpy.data.lights.new('AutoSun', 'SUN')
light_auto_sun.energy = 3.0
light_auto_sun.angle = 0.0523599
ob_auto_sun = bpy.data.objects.new('AutoSun', light_auto_sun)
scene.collection.objects.link(ob_auto_sun)
ob_auto_sun.rotation_euler = (0.872665, 0.174533, 0.523599)
bpy.context.view_layer.update()
